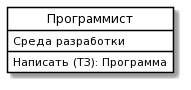

The diagram above was rendered by PlantUML. Its source (embedded in the PNG):
@startuml
skinparam class {
	BackgroundColor White
	ArrowColor Black
	BorderColor Black
}
class "Программист" as P {
 Среда разработки
Написать (ТЗ): Программа
}
hide circle
@enduml